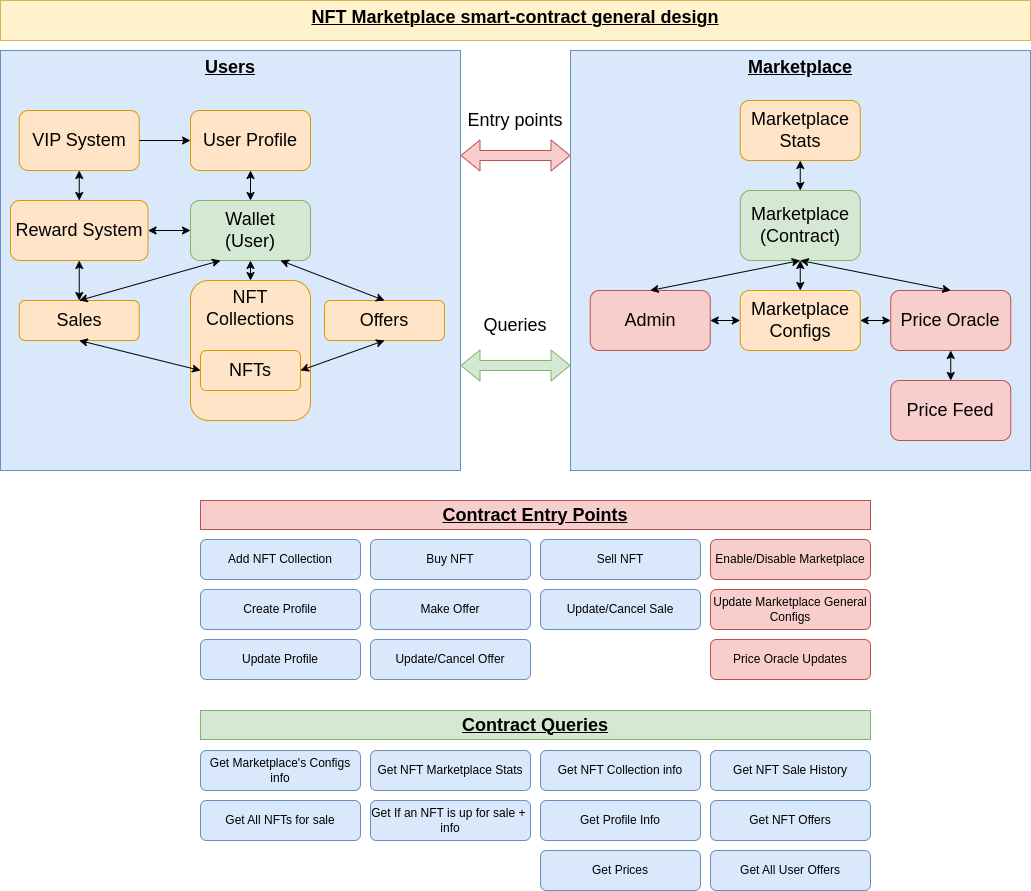

The diagram above was exported from draw.io. Its source (the exported page's mxGraphModel, read from the mxfile embedded in the PNG):
<mxGraphModel dx="1360" dy="843" grid="1" gridSize="10" guides="1" tooltips="1" connect="1" arrows="1" fold="1" page="1" pageScale="1" pageWidth="827" pageHeight="1169" math="0" shadow="0">
  <root>
    <mxCell id="0" />
    <mxCell id="1" parent="0" />
    <mxCell id="Fch9A65Li_TV8S5AWUXE-16" value="&lt;b&gt;&lt;u&gt;Marketplace&lt;/u&gt;&lt;/b&gt;" style="rounded=0;whiteSpace=wrap;html=1;fontSize=18;fillColor=#dae8fc;strokeColor=#6c8ebf;verticalAlign=top;" parent="1" vertex="1">
      <mxGeometry x="880" y="70" width="460" height="420" as="geometry" />
    </mxCell>
    <mxCell id="Fch9A65Li_TV8S5AWUXE-15" value="&lt;b&gt;&lt;u&gt;Users&lt;/u&gt;&lt;/b&gt;" style="rounded=0;whiteSpace=wrap;html=1;fontSize=18;fillColor=#dae8fc;strokeColor=#6c8ebf;verticalAlign=top;" parent="1" vertex="1">
      <mxGeometry x="310" y="70" width="460" height="420" as="geometry" />
    </mxCell>
    <mxCell id="Hv6KeL4anVghGU8BX-1w-1" value="&lt;b&gt;&lt;u&gt;&lt;font style=&quot;font-size: 18px;&quot;&gt;Contract Entry Points&lt;/font&gt;&lt;/u&gt;&lt;/b&gt;" style="text;html=1;strokeColor=#b85450;fillColor=#f8cecc;align=center;verticalAlign=middle;whiteSpace=wrap;rounded=0;" parent="1" vertex="1">
      <mxGeometry x="510" y="520" width="670" height="29" as="geometry" />
    </mxCell>
    <mxCell id="Hv6KeL4anVghGU8BX-1w-2" value="Add NFT Collection" style="rounded=1;whiteSpace=wrap;html=1;fillColor=#dae8fc;strokeColor=#6c8ebf;" parent="1" vertex="1">
      <mxGeometry x="510" y="559" width="160" height="40" as="geometry" />
    </mxCell>
    <mxCell id="Hv6KeL4anVghGU8BX-1w-21" value="&lt;b&gt;&lt;u&gt;&lt;font style=&quot;font-size: 18px;&quot;&gt;NFT Marketplace smart-contract general design&lt;/font&gt;&lt;/u&gt;&lt;/b&gt;" style="text;html=1;strokeColor=#d6b656;fillColor=#fff2cc;align=center;verticalAlign=top;whiteSpace=wrap;rounded=0;horizontal=1;" parent="1" vertex="1">
      <mxGeometry x="310" y="20" width="1030" height="40" as="geometry" />
    </mxCell>
    <mxCell id="Hv6KeL4anVghGU8BX-1w-24" value="User Profile" style="rounded=1;whiteSpace=wrap;html=1;fontSize=18;fillColor=#ffe4c7;strokeColor=#d79b00;" parent="1" vertex="1">
      <mxGeometry x="500" y="130" width="120" height="60" as="geometry" />
    </mxCell>
    <mxCell id="Hv6KeL4anVghGU8BX-1w-25" value="Marketplace Configs" style="rounded=1;whiteSpace=wrap;html=1;fontSize=18;fillColor=#ffe4c7;strokeColor=#d79b00;" parent="1" vertex="1">
      <mxGeometry x="1049.75" y="310" width="120" height="60" as="geometry" />
    </mxCell>
    <mxCell id="Hv6KeL4anVghGU8BX-1w-26" value="Marketplace Stats" style="rounded=1;whiteSpace=wrap;html=1;fontSize=18;fillColor=#ffe4c7;strokeColor=#d79b00;" parent="1" vertex="1">
      <mxGeometry x="1049.75" y="120" width="120" height="60" as="geometry" />
    </mxCell>
    <mxCell id="Hv6KeL4anVghGU8BX-1w-27" value="NFT Collections" style="rounded=1;whiteSpace=wrap;html=1;fontSize=18;fillColor=#ffe4c7;strokeColor=#d79b00;verticalAlign=top;" parent="1" vertex="1">
      <mxGeometry x="500" y="300" width="120" height="140" as="geometry" />
    </mxCell>
    <mxCell id="Hv6KeL4anVghGU8BX-1w-28" value="NFTs" style="rounded=1;whiteSpace=wrap;html=1;fontSize=18;fillColor=#ffe4c7;strokeColor=#d79b00;" parent="1" vertex="1">
      <mxGeometry x="510" y="370" width="100" height="40" as="geometry" />
    </mxCell>
    <mxCell id="Hv6KeL4anVghGU8BX-1w-29" value="Sales" style="rounded=1;whiteSpace=wrap;html=1;fontSize=18;fillColor=#ffe4c7;strokeColor=#d79b00;" parent="1" vertex="1">
      <mxGeometry x="328.75" y="320" width="120" height="40" as="geometry" />
    </mxCell>
    <mxCell id="Hv6KeL4anVghGU8BX-1w-30" value="Offers" style="rounded=1;whiteSpace=wrap;html=1;fontSize=18;fillColor=#ffe4c7;strokeColor=#d79b00;" parent="1" vertex="1">
      <mxGeometry x="634" y="320" width="120" height="40" as="geometry" />
    </mxCell>
    <mxCell id="Hv6KeL4anVghGU8BX-1w-31" value="Wallet&lt;br&gt;(User)" style="rounded=1;whiteSpace=wrap;html=1;fontSize=18;fillColor=#d5e8d4;strokeColor=#82b366;" parent="1" vertex="1">
      <mxGeometry x="500" y="220" width="120" height="60" as="geometry" />
    </mxCell>
    <mxCell id="Hv6KeL4anVghGU8BX-1w-32" value="Marketplace&lt;br&gt;(Contract)" style="rounded=1;whiteSpace=wrap;html=1;fontSize=18;fillColor=#d5e8d4;strokeColor=#82b366;" parent="1" vertex="1">
      <mxGeometry x="1049.75" y="210" width="120" height="70" as="geometry" />
    </mxCell>
    <mxCell id="Hv6KeL4anVghGU8BX-1w-35" value="" style="endArrow=classic;startArrow=classic;html=1;rounded=0;fontSize=18;exitX=0.5;exitY=0;exitDx=0;exitDy=0;entryX=0.5;entryY=1;entryDx=0;entryDy=0;" parent="1" source="Hv6KeL4anVghGU8BX-1w-31" target="Hv6KeL4anVghGU8BX-1w-24" edge="1">
      <mxGeometry width="50" height="50" relative="1" as="geometry">
        <mxPoint x="1050" y="210" as="sourcePoint" />
        <mxPoint x="1100" y="160" as="targetPoint" />
      </mxGeometry>
    </mxCell>
    <mxCell id="Hv6KeL4anVghGU8BX-1w-38" value="" style="endArrow=classic;startArrow=classic;html=1;rounded=0;fontSize=18;exitX=0.25;exitY=1;exitDx=0;exitDy=0;entryX=0.5;entryY=0;entryDx=0;entryDy=0;" parent="1" source="Hv6KeL4anVghGU8BX-1w-31" target="Hv6KeL4anVghGU8BX-1w-29" edge="1">
      <mxGeometry width="50" height="50" relative="1" as="geometry">
        <mxPoint x="1050" y="240" as="sourcePoint" />
        <mxPoint x="1100" y="190" as="targetPoint" />
      </mxGeometry>
    </mxCell>
    <mxCell id="Hv6KeL4anVghGU8BX-1w-39" value="" style="endArrow=classic;startArrow=classic;html=1;rounded=0;fontSize=18;exitX=0.75;exitY=1;exitDx=0;exitDy=0;entryX=0.5;entryY=0;entryDx=0;entryDy=0;" parent="1" source="Hv6KeL4anVghGU8BX-1w-31" target="Hv6KeL4anVghGU8BX-1w-30" edge="1">
      <mxGeometry width="50" height="50" relative="1" as="geometry">
        <mxPoint x="1050" y="240" as="sourcePoint" />
        <mxPoint x="1100" y="190" as="targetPoint" />
      </mxGeometry>
    </mxCell>
    <mxCell id="Hv6KeL4anVghGU8BX-1w-47" value="" style="endArrow=classic;startArrow=classic;html=1;rounded=0;fontSize=18;entryX=0;entryY=0.5;entryDx=0;entryDy=0;exitX=0.5;exitY=1;exitDx=0;exitDy=0;" parent="1" source="Hv6KeL4anVghGU8BX-1w-29" target="Hv6KeL4anVghGU8BX-1w-28" edge="1">
      <mxGeometry width="50" height="50" relative="1" as="geometry">
        <mxPoint x="820" y="210" as="sourcePoint" />
        <mxPoint x="790" y="310" as="targetPoint" />
      </mxGeometry>
    </mxCell>
    <mxCell id="Hv6KeL4anVghGU8BX-1w-49" value="" style="endArrow=classic;startArrow=classic;html=1;rounded=0;fontSize=18;entryX=0.5;entryY=1;entryDx=0;entryDy=0;exitX=1;exitY=0.5;exitDx=0;exitDy=0;" parent="1" source="Hv6KeL4anVghGU8BX-1w-28" target="Hv6KeL4anVghGU8BX-1w-30" edge="1">
      <mxGeometry width="50" height="50" relative="1" as="geometry">
        <mxPoint x="1020" y="270" as="sourcePoint" />
        <mxPoint x="1070" y="220" as="targetPoint" />
      </mxGeometry>
    </mxCell>
    <mxCell id="Hv6KeL4anVghGU8BX-1w-55" value="Admin" style="rounded=1;whiteSpace=wrap;html=1;fontSize=18;fillColor=#f8cecc;strokeColor=#b85450;" parent="1" vertex="1">
      <mxGeometry x="899.75" y="310" width="120" height="60" as="geometry" />
    </mxCell>
    <mxCell id="Hv6KeL4anVghGU8BX-1w-66" value="" style="endArrow=classic;startArrow=classic;html=1;rounded=0;fontSize=18;exitX=0.5;exitY=0;exitDx=0;exitDy=0;entryX=0.5;entryY=1;entryDx=0;entryDy=0;" parent="1" source="Hv6KeL4anVghGU8BX-1w-32" target="Hv6KeL4anVghGU8BX-1w-26" edge="1">
      <mxGeometry width="50" height="50" relative="1" as="geometry">
        <mxPoint x="1179.75" y="450" as="sourcePoint" />
        <mxPoint x="1229.75" y="400" as="targetPoint" />
      </mxGeometry>
    </mxCell>
    <mxCell id="Hv6KeL4anVghGU8BX-1w-67" value="" style="endArrow=classic;startArrow=classic;html=1;rounded=0;fontSize=18;exitX=0.5;exitY=0;exitDx=0;exitDy=0;entryX=0.5;entryY=1;entryDx=0;entryDy=0;" parent="1" source="Hv6KeL4anVghGU8BX-1w-25" target="Hv6KeL4anVghGU8BX-1w-32" edge="1">
      <mxGeometry width="50" height="50" relative="1" as="geometry">
        <mxPoint x="1179.75" y="450" as="sourcePoint" />
        <mxPoint x="1229.75" y="400" as="targetPoint" />
      </mxGeometry>
    </mxCell>
    <mxCell id="Hv6KeL4anVghGU8BX-1w-70" value="" style="endArrow=classic;startArrow=classic;html=1;rounded=0;fontSize=18;exitX=0.5;exitY=0;exitDx=0;exitDy=0;entryX=0.5;entryY=1;entryDx=0;entryDy=0;" parent="1" source="Hv6KeL4anVghGU8BX-1w-55" target="Hv6KeL4anVghGU8BX-1w-32" edge="1">
      <mxGeometry width="50" height="50" relative="1" as="geometry">
        <mxPoint x="779.75" y="330" as="sourcePoint" />
        <mxPoint x="829.75" y="280" as="targetPoint" />
      </mxGeometry>
    </mxCell>
    <mxCell id="Hv6KeL4anVghGU8BX-1w-71" value="" style="endArrow=classic;startArrow=classic;html=1;rounded=0;fontSize=18;exitX=1;exitY=0.5;exitDx=0;exitDy=0;entryX=0;entryY=0.5;entryDx=0;entryDy=0;" parent="1" source="Hv6KeL4anVghGU8BX-1w-55" target="Hv6KeL4anVghGU8BX-1w-25" edge="1">
      <mxGeometry width="50" height="50" relative="1" as="geometry">
        <mxPoint x="779.75" y="330" as="sourcePoint" />
        <mxPoint x="829.75" y="280" as="targetPoint" />
      </mxGeometry>
    </mxCell>
    <mxCell id="Hv6KeL4anVghGU8BX-1w-72" value="" style="shape=flexArrow;endArrow=classic;startArrow=classic;html=1;rounded=0;fontSize=18;fillColor=#f8cecc;strokeColor=#b85450;exitX=1;exitY=0.25;exitDx=0;exitDy=0;entryX=0;entryY=0.25;entryDx=0;entryDy=0;" parent="1" source="Fch9A65Li_TV8S5AWUXE-15" target="Fch9A65Li_TV8S5AWUXE-16" edge="1">
      <mxGeometry width="100" height="100" relative="1" as="geometry">
        <mxPoint x="820" y="227.5" as="sourcePoint" />
        <mxPoint x="910" y="197.5" as="targetPoint" />
        <Array as="points" />
      </mxGeometry>
    </mxCell>
    <mxCell id="Hv6KeL4anVghGU8BX-1w-73" value="Entry points" style="text;html=1;strokeColor=none;fillColor=none;align=center;verticalAlign=middle;whiteSpace=wrap;rounded=0;fontSize=18;" parent="1" vertex="1">
      <mxGeometry x="770" y="125" width="110" height="30" as="geometry" />
    </mxCell>
    <mxCell id="Hv6KeL4anVghGU8BX-1w-77" value="&lt;font style=&quot;font-size: 18px;&quot;&gt;Queries&lt;/font&gt;" style="text;html=1;strokeColor=none;fillColor=none;align=center;verticalAlign=middle;whiteSpace=wrap;rounded=0;fontSize=18;" parent="1" vertex="1">
      <mxGeometry x="770" y="330" width="110" height="30" as="geometry" />
    </mxCell>
    <mxCell id="Hv6KeL4anVghGU8BX-1w-78" value="Sell NFT" style="rounded=1;whiteSpace=wrap;html=1;fillColor=#dae8fc;strokeColor=#6c8ebf;" parent="1" vertex="1">
      <mxGeometry x="850" y="559" width="160" height="40" as="geometry" />
    </mxCell>
    <mxCell id="Hv6KeL4anVghGU8BX-1w-88" value="Buy NFT" style="rounded=1;whiteSpace=wrap;html=1;fillColor=#dae8fc;strokeColor=#6c8ebf;" parent="1" vertex="1">
      <mxGeometry x="680" y="559" width="160" height="40" as="geometry" />
    </mxCell>
    <mxCell id="Hv6KeL4anVghGU8BX-1w-89" value="Update/Cancel Sale" style="rounded=1;whiteSpace=wrap;html=1;fillColor=#dae8fc;strokeColor=#6c8ebf;" parent="1" vertex="1">
      <mxGeometry x="850" y="609" width="160" height="40" as="geometry" />
    </mxCell>
    <mxCell id="Hv6KeL4anVghGU8BX-1w-90" value="Make Offer" style="rounded=1;whiteSpace=wrap;html=1;fillColor=#dae8fc;strokeColor=#6c8ebf;" parent="1" vertex="1">
      <mxGeometry x="680" y="609" width="160" height="40" as="geometry" />
    </mxCell>
    <mxCell id="Hv6KeL4anVghGU8BX-1w-91" value="Create Profile" style="rounded=1;whiteSpace=wrap;html=1;fillColor=#dae8fc;strokeColor=#6c8ebf;" parent="1" vertex="1">
      <mxGeometry x="510" y="609" width="160" height="40" as="geometry" />
    </mxCell>
    <mxCell id="Hv6KeL4anVghGU8BX-1w-92" value="Update/Cancel Offer" style="rounded=1;whiteSpace=wrap;html=1;fillColor=#dae8fc;strokeColor=#6c8ebf;" parent="1" vertex="1">
      <mxGeometry x="680" y="659" width="160" height="40" as="geometry" />
    </mxCell>
    <mxCell id="Hv6KeL4anVghGU8BX-1w-93" value="Update Profile" style="rounded=1;whiteSpace=wrap;html=1;fillColor=#dae8fc;strokeColor=#6c8ebf;" parent="1" vertex="1">
      <mxGeometry x="510" y="659" width="160" height="40" as="geometry" />
    </mxCell>
    <mxCell id="Hv6KeL4anVghGU8BX-1w-94" value="Update Marketplace General Configs" style="rounded=1;whiteSpace=wrap;html=1;fillColor=#f8cecc;strokeColor=#b85450;" parent="1" vertex="1">
      <mxGeometry x="1020" y="609" width="160" height="40" as="geometry" />
    </mxCell>
    <mxCell id="Hv6KeL4anVghGU8BX-1w-95" value="Enable/Disable Marketplace" style="rounded=1;whiteSpace=wrap;html=1;fillColor=#f8cecc;strokeColor=#b85450;" parent="1" vertex="1">
      <mxGeometry x="1020" y="559" width="160" height="40" as="geometry" />
    </mxCell>
    <mxCell id="Hv6KeL4anVghGU8BX-1w-98" value="Get Marketplace's Configs info" style="rounded=1;whiteSpace=wrap;html=1;fillColor=#dae8fc;strokeColor=#6c8ebf;" parent="1" vertex="1">
      <mxGeometry x="510" y="770" width="160" height="40" as="geometry" />
    </mxCell>
    <mxCell id="Hv6KeL4anVghGU8BX-1w-99" value="Get NFT Marketplace Stats" style="rounded=1;whiteSpace=wrap;html=1;fillColor=#dae8fc;strokeColor=#6c8ebf;" parent="1" vertex="1">
      <mxGeometry x="680" y="770" width="160" height="40" as="geometry" />
    </mxCell>
    <mxCell id="Hv6KeL4anVghGU8BX-1w-100" value="Get All NFTs for sale" style="rounded=1;whiteSpace=wrap;html=1;fillColor=#dae8fc;strokeColor=#6c8ebf;" parent="1" vertex="1">
      <mxGeometry x="510" y="820" width="160" height="40" as="geometry" />
    </mxCell>
    <mxCell id="Hv6KeL4anVghGU8BX-1w-101" value="Get NFT Collection info" style="rounded=1;whiteSpace=wrap;html=1;fillColor=#dae8fc;strokeColor=#6c8ebf;" parent="1" vertex="1">
      <mxGeometry x="850" y="770" width="160" height="40" as="geometry" />
    </mxCell>
    <mxCell id="Hv6KeL4anVghGU8BX-1w-102" value="Get If an NFT is up for sale +&amp;nbsp; info" style="rounded=1;whiteSpace=wrap;html=1;fillColor=#dae8fc;strokeColor=#6c8ebf;" parent="1" vertex="1">
      <mxGeometry x="680" y="820" width="160" height="40" as="geometry" />
    </mxCell>
    <mxCell id="Hv6KeL4anVghGU8BX-1w-103" value="Get NFT Sale History" style="rounded=1;whiteSpace=wrap;html=1;fillColor=#dae8fc;strokeColor=#6c8ebf;" parent="1" vertex="1">
      <mxGeometry x="1020" y="770" width="160" height="40" as="geometry" />
    </mxCell>
    <mxCell id="Hv6KeL4anVghGU8BX-1w-104" value="Get Profile Info" style="rounded=1;whiteSpace=wrap;html=1;fillColor=#dae8fc;strokeColor=#6c8ebf;" parent="1" vertex="1">
      <mxGeometry x="850" y="820" width="160" height="40" as="geometry" />
    </mxCell>
    <mxCell id="Hv6KeL4anVghGU8BX-1w-107" value="&lt;b&gt;&lt;u&gt;&lt;font style=&quot;font-size: 18px;&quot;&gt;Contract Queries&lt;br&gt;&lt;/font&gt;&lt;/u&gt;&lt;/b&gt;" style="text;html=1;strokeColor=#82b366;fillColor=#d5e8d4;align=center;verticalAlign=middle;whiteSpace=wrap;rounded=0;" parent="1" vertex="1">
      <mxGeometry x="510" y="730" width="670" height="29" as="geometry" />
    </mxCell>
    <mxCell id="Hv6KeL4anVghGU8BX-1w-108" value="" style="shape=flexArrow;endArrow=classic;startArrow=classic;html=1;rounded=0;fontSize=18;fillColor=#d5e8d4;strokeColor=#82b366;exitX=1;exitY=0.75;exitDx=0;exitDy=0;entryX=0;entryY=0.75;entryDx=0;entryDy=0;entryPerimeter=0;" parent="1" source="Fch9A65Li_TV8S5AWUXE-15" target="Fch9A65Li_TV8S5AWUXE-16" edge="1">
      <mxGeometry width="100" height="100" relative="1" as="geometry">
        <mxPoint x="820" y="482.5" as="sourcePoint" />
        <mxPoint x="910" y="392.5" as="targetPoint" />
        <Array as="points" />
      </mxGeometry>
    </mxCell>
    <mxCell id="uTf6yOSxSpOVpiA7Od2T-1" value="Get NFT Offers" style="rounded=1;whiteSpace=wrap;html=1;fillColor=#dae8fc;strokeColor=#6c8ebf;" parent="1" vertex="1">
      <mxGeometry x="1020" y="820" width="160" height="40" as="geometry" />
    </mxCell>
    <mxCell id="uTf6yOSxSpOVpiA7Od2T-2" value="Get All User Offers" style="rounded=1;whiteSpace=wrap;html=1;fillColor=#dae8fc;strokeColor=#6c8ebf;" parent="1" vertex="1">
      <mxGeometry x="1020" y="870" width="160" height="40" as="geometry" />
    </mxCell>
    <mxCell id="Fch9A65Li_TV8S5AWUXE-1" value="Price Oracle Updates" style="rounded=1;whiteSpace=wrap;html=1;fillColor=#f8cecc;strokeColor=#b85450;" parent="1" vertex="1">
      <mxGeometry x="1020" y="659" width="160" height="40" as="geometry" />
    </mxCell>
    <mxCell id="Fch9A65Li_TV8S5AWUXE-2" value="Get Prices" style="rounded=1;whiteSpace=wrap;html=1;fillColor=#dae8fc;strokeColor=#6c8ebf;" parent="1" vertex="1">
      <mxGeometry x="850" y="870" width="160" height="40" as="geometry" />
    </mxCell>
    <mxCell id="Fch9A65Li_TV8S5AWUXE-5" value="VIP System" style="rounded=1;whiteSpace=wrap;html=1;fontSize=18;fillColor=#ffe4c7;strokeColor=#d79b00;" parent="1" vertex="1">
      <mxGeometry x="328.75" y="130" width="120" height="60" as="geometry" />
    </mxCell>
    <mxCell id="Fch9A65Li_TV8S5AWUXE-6" value="Reward System" style="rounded=1;whiteSpace=wrap;html=1;fontSize=18;fillColor=#ffe4c7;strokeColor=#d79b00;" parent="1" vertex="1">
      <mxGeometry x="320" y="220" width="137.5" height="60" as="geometry" />
    </mxCell>
    <mxCell id="Fch9A65Li_TV8S5AWUXE-9" value="" style="endArrow=classic;startArrow=classic;html=1;rounded=0;exitX=0.5;exitY=1;exitDx=0;exitDy=0;entryX=0.5;entryY=0;entryDx=0;entryDy=0;" parent="1" source="Fch9A65Li_TV8S5AWUXE-6" target="Hv6KeL4anVghGU8BX-1w-29" edge="1">
      <mxGeometry width="50" height="50" relative="1" as="geometry">
        <mxPoint x="1010" y="230" as="sourcePoint" />
        <mxPoint x="1060" y="180" as="targetPoint" />
      </mxGeometry>
    </mxCell>
    <mxCell id="Fch9A65Li_TV8S5AWUXE-10" value="" style="endArrow=classic;startArrow=classic;html=1;rounded=0;exitX=0.5;exitY=1;exitDx=0;exitDy=0;entryX=0.5;entryY=0;entryDx=0;entryDy=0;" parent="1" source="Fch9A65Li_TV8S5AWUXE-5" target="Fch9A65Li_TV8S5AWUXE-6" edge="1">
      <mxGeometry width="50" height="50" relative="1" as="geometry">
        <mxPoint x="1010" y="230" as="sourcePoint" />
        <mxPoint x="1060" y="180" as="targetPoint" />
      </mxGeometry>
    </mxCell>
    <mxCell id="Fch9A65Li_TV8S5AWUXE-12" value="" style="endArrow=classic;html=1;rounded=0;exitX=1;exitY=0.5;exitDx=0;exitDy=0;entryX=0;entryY=0.5;entryDx=0;entryDy=0;" parent="1" source="Fch9A65Li_TV8S5AWUXE-5" target="Hv6KeL4anVghGU8BX-1w-24" edge="1">
      <mxGeometry width="50" height="50" relative="1" as="geometry">
        <mxPoint x="750" y="230" as="sourcePoint" />
        <mxPoint x="800" y="180" as="targetPoint" />
      </mxGeometry>
    </mxCell>
    <mxCell id="Fch9A65Li_TV8S5AWUXE-14" value="" style="endArrow=classic;startArrow=classic;html=1;rounded=0;exitX=0.5;exitY=1;exitDx=0;exitDy=0;entryX=0.5;entryY=0;entryDx=0;entryDy=0;" parent="1" source="Hv6KeL4anVghGU8BX-1w-31" target="Hv6KeL4anVghGU8BX-1w-27" edge="1">
      <mxGeometry width="50" height="50" relative="1" as="geometry">
        <mxPoint x="750" y="230" as="sourcePoint" />
        <mxPoint x="800" y="180" as="targetPoint" />
      </mxGeometry>
    </mxCell>
    <mxCell id="Fch9A65Li_TV8S5AWUXE-17" value="Price Oracle" style="rounded=1;whiteSpace=wrap;html=1;fontSize=18;fillColor=#f8cecc;strokeColor=#b85450;" parent="1" vertex="1">
      <mxGeometry x="1200.25" y="310" width="120" height="60" as="geometry" />
    </mxCell>
    <mxCell id="Fch9A65Li_TV8S5AWUXE-18" value="" style="endArrow=classic;startArrow=classic;html=1;rounded=0;entryX=0.5;entryY=1;entryDx=0;entryDy=0;exitX=0.5;exitY=0;exitDx=0;exitDy=0;" parent="1" source="Fch9A65Li_TV8S5AWUXE-17" target="Hv6KeL4anVghGU8BX-1w-32" edge="1">
      <mxGeometry width="50" height="50" relative="1" as="geometry">
        <mxPoint x="949.75" y="300" as="sourcePoint" />
        <mxPoint x="999.75" y="250" as="targetPoint" />
      </mxGeometry>
    </mxCell>
    <mxCell id="Fch9A65Li_TV8S5AWUXE-20" value="" style="endArrow=classic;startArrow=classic;html=1;rounded=0;exitX=0;exitY=0.5;exitDx=0;exitDy=0;entryX=1;entryY=0.5;entryDx=0;entryDy=0;" parent="1" source="Fch9A65Li_TV8S5AWUXE-17" target="Hv6KeL4anVghGU8BX-1w-25" edge="1">
      <mxGeometry width="50" height="50" relative="1" as="geometry">
        <mxPoint x="949.75" y="300" as="sourcePoint" />
        <mxPoint x="999.75" y="250" as="targetPoint" />
      </mxGeometry>
    </mxCell>
    <mxCell id="Fch9A65Li_TV8S5AWUXE-22" value="Price Feed" style="rounded=1;whiteSpace=wrap;html=1;fontSize=18;fillColor=#f8cecc;strokeColor=#b85450;" parent="1" vertex="1">
      <mxGeometry x="1200.25" y="400" width="120" height="60" as="geometry" />
    </mxCell>
    <mxCell id="Fch9A65Li_TV8S5AWUXE-23" value="" style="endArrow=classic;startArrow=classic;html=1;rounded=0;exitX=0.5;exitY=0;exitDx=0;exitDy=0;entryX=0.5;entryY=1;entryDx=0;entryDy=0;" parent="1" source="Fch9A65Li_TV8S5AWUXE-22" target="Fch9A65Li_TV8S5AWUXE-17" edge="1">
      <mxGeometry width="50" height="50" relative="1" as="geometry">
        <mxPoint x="930" y="350" as="sourcePoint" />
        <mxPoint x="980" y="300" as="targetPoint" />
      </mxGeometry>
    </mxCell>
    <mxCell id="Fch9A65Li_TV8S5AWUXE-24" value="" style="endArrow=classic;startArrow=classic;html=1;rounded=0;exitX=1;exitY=0.5;exitDx=0;exitDy=0;entryX=0;entryY=0.5;entryDx=0;entryDy=0;" parent="1" source="Fch9A65Li_TV8S5AWUXE-6" target="Hv6KeL4anVghGU8BX-1w-31" edge="1">
      <mxGeometry width="50" height="50" relative="1" as="geometry">
        <mxPoint x="930" y="410" as="sourcePoint" />
        <mxPoint x="980" y="360" as="targetPoint" />
      </mxGeometry>
    </mxCell>
  </root>
</mxGraphModel>